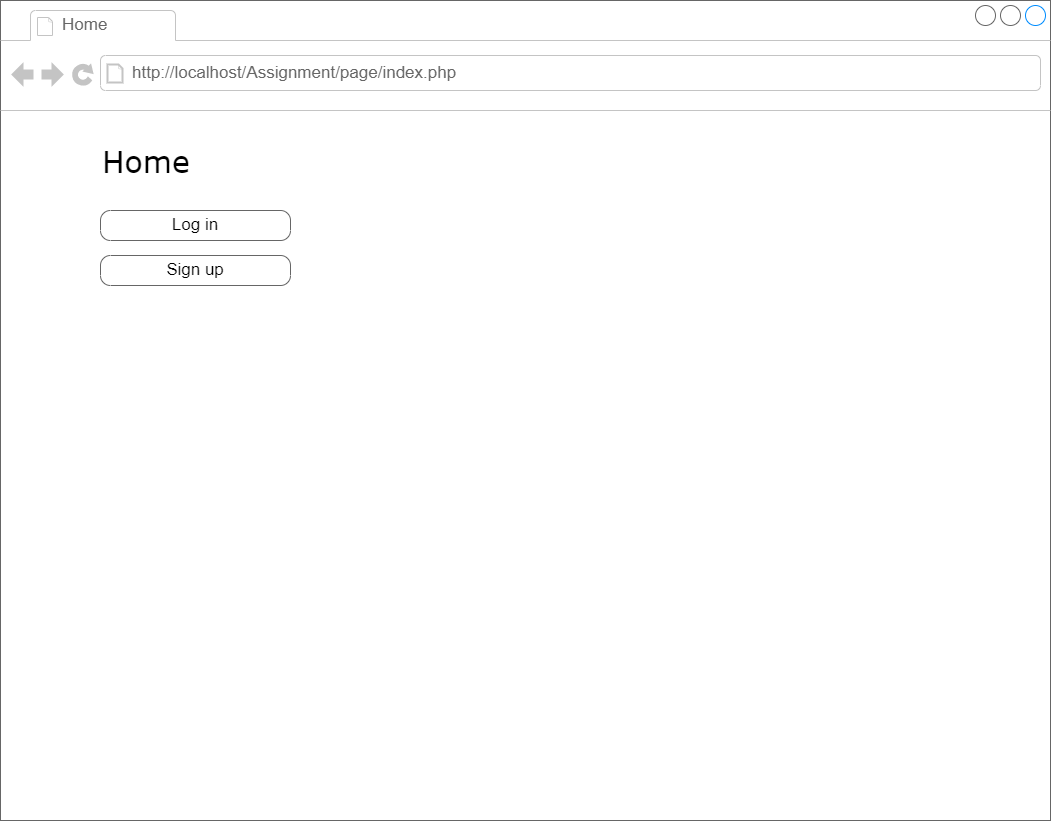

The diagram above was exported from draw.io. Its source (the exported page's mxGraphModel, read from the mxfile embedded in the PNG):
<mxGraphModel dx="1050" dy="581" grid="1" gridSize="10" guides="1" tooltips="1" connect="1" arrows="1" fold="1" page="1" pageScale="1" pageWidth="1100" pageHeight="850" background="#ffffff" math="0" shadow="0">
  <root>
    <mxCell id="0" />
    <mxCell id="1" parent="0" />
    <mxCell id="7026571954dc6520-1" value="" style="strokeWidth=1;shadow=0;dashed=0;align=center;html=1;shape=mxgraph.mockup.containers.browserWindow;rSize=0;strokeColor=#666666;mainText=,;recursiveResize=0;rounded=0;labelBackgroundColor=none;fontFamily=Verdana;fontSize=12" parent="1" vertex="1">
      <mxGeometry x="30" y="20" width="1050" height="820" as="geometry" />
    </mxCell>
    <mxCell id="7026571954dc6520-2" value="Home" style="strokeWidth=1;shadow=0;dashed=0;align=center;html=1;shape=mxgraph.mockup.containers.anchor;fontSize=17;fontColor=#666666;align=left;" parent="7026571954dc6520-1" vertex="1">
      <mxGeometry x="60" y="12" width="110" height="26" as="geometry" />
    </mxCell>
    <mxCell id="7026571954dc6520-3" value="http://localhost/Assignment/page/index.php" style="strokeWidth=1;shadow=0;dashed=0;align=center;html=1;shape=mxgraph.mockup.containers.anchor;rSize=0;fontSize=17;fontColor=#666666;align=left;" parent="7026571954dc6520-1" vertex="1">
      <mxGeometry x="130" y="60" width="350" height="26" as="geometry" />
    </mxCell>
    <mxCell id="7026571954dc6520-4" value="Home" style="text;html=1;points=[];align=left;verticalAlign=top;spacingTop=-4;fontSize=30;fontFamily=Verdana" parent="7026571954dc6520-1" vertex="1">
      <mxGeometry x="100" y="140" width="340" height="50" as="geometry" />
    </mxCell>
    <mxCell id="7026571954dc6520-18" value="Log in" style="strokeWidth=1;shadow=0;dashed=0;align=center;html=1;shape=mxgraph.mockup.buttons.button;strokeColor=#666666;mainText=;buttonStyle=round;fontSize=17;fontStyle=0;fillColor=none;whiteSpace=wrap;rounded=0;labelBackgroundColor=none;" parent="7026571954dc6520-1" vertex="1">
      <mxGeometry x="100" y="210" width="190" height="30" as="geometry" />
    </mxCell>
    <mxCell id="7026571954dc6520-19" value="Sign up" style="strokeWidth=1;shadow=0;dashed=0;align=center;html=1;shape=mxgraph.mockup.buttons.button;strokeColor=#666666;mainText=;buttonStyle=round;fontSize=17;fontStyle=0;fillColor=none;whiteSpace=wrap;rounded=0;labelBackgroundColor=none;" parent="7026571954dc6520-1" vertex="1">
      <mxGeometry x="100" y="255" width="190" height="30" as="geometry" />
    </mxCell>
  </root>
</mxGraphModel>